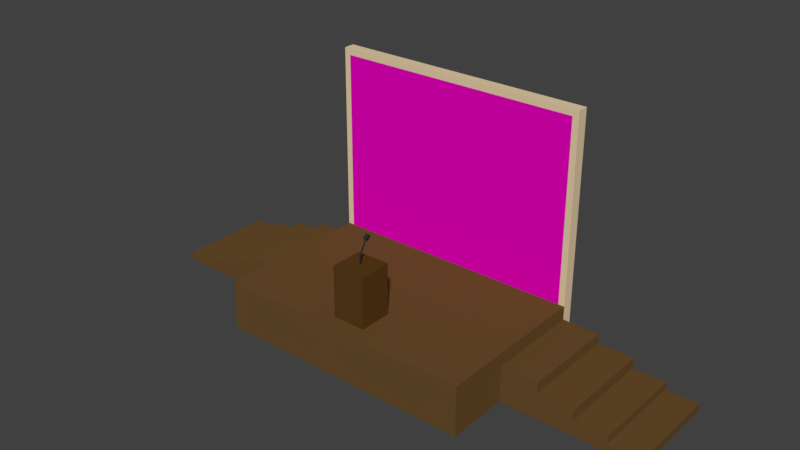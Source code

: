 # Source: Stage.blend  (saved by Blender 2.79.0; exported with 4.5.12 LTS)
import bpy
from mathutils import Matrix  # noqa: F401  (used for matrix-valued properties, if any)

bpy.ops.wm.read_factory_settings(use_empty=True)
scene = bpy.context.scene
scene.name = 'Scene'

# ---- collections
col_collection_1 = bpy.data.collections.new('Collection 1'); scene.collection.children.link(col_collection_1)

# ---- materials (node trees are filled in below, after node groups)
mat_microphone = bpy.data.materials.new('Microphone')
mat_microphone.alpha_threshold = 0.0
mat_microphone.use_transparent_shadow = False
mat_microphone.diffuse_color = (0.0266, 0.0266, 0.0266, 1.0)
mat_microphone.roughness = 0.5
mat_stand = bpy.data.materials.new('Stand')
mat_stand.alpha_threshold = 0.0
mat_stand.use_transparent_shadow = False
mat_stand.diffuse_color = (0.09591, 0.04439, 0.00942, 1.0)
mat_stand.roughness = 0.5
mat_floor = bpy.data.materials.new('Floor')
mat_floor.alpha_threshold = 0.0
mat_floor.use_transparent_shadow = False
mat_floor.diffuse_color = (0.1424, 0.07566, 0.02432, 1.0)
mat_floor.roughness = 0.5
mat_floor.specular_intensity = 0.2788
mat_backdrop = bpy.data.materials.new('Backdrop')
mat_backdrop.alpha_threshold = 0.0
mat_backdrop.use_transparent_shadow = False
mat_backdrop.diffuse_color = (0.8, 0.0, 0.5057, 1.0)
mat_backdrop.roughness = 0.5
mat_backboard = bpy.data.materials.new('Backboard')
mat_backboard.alpha_threshold = 0.0
mat_backboard.use_transparent_shadow = False
mat_backboard.diffuse_color = (0.8, 0.6288, 0.4068, 1.0)
mat_backboard.roughness = 0.5
mat_backboard.specular_intensity = 0.0

# ---- material node trees

# ---- world
world_world = bpy.data.worlds.new('World'); scene.world = world_world
world_world.color = (0.05088, 0.05088, 0.05088)
world_world.use_sun_shadow = False
world_world.sun_shadow_jitter_overblur = 0.0
world_world.cycles.sampling_method = 'MANUAL'

# ---- meshes
me_cube_002 = bpy.data.meshes.new('Cube.002')
me_cube_002.from_pydata([(-0.6698, -0.7984, -2.037), (-0.02673, -0.1464, 1.116), (-0.6698, 0.5411, -2.037), (-0.02673, -0.1109, 1.116), (0.6698, -0.7984, -2.037), (0.02673, -0.1464, 1.116), (0.6698, 0.5411, -2.037), (0.02673, -0.1109, 1.116), (-0.6698, -0.7984, 1.116), (-0.6698, 0.5411, 1.116), (0.6698, 0.5411, 1.116), (0.6698, -0.7984, 1.116), (-0.02673, -0.1464, 1.496), (-0.02673, -0.1109, 1.496), (0.02673, -0.1109, 1.496), (0.02673, -0.1464, 1.496), (-0.02364, 0.1421, 1.984), (-0.02386, 0.1607, 1.965), (0.0296, 0.1607, 1.965), (0.02982, 0.1421, 1.984), (-0.06999, 0.0984, 2.027), (-0.06999, 0.1974, 1.928), (0.06999, 0.1974, 1.928), (0.06999, 0.0984, 2.027), (-0.06999, 0.2487, 2.178), (-0.06999, 0.3476, 2.079), (0.06999, 0.3476, 2.079), (0.06999, 0.2487, 2.178)], [], [(0, 8, 9, 2), (2, 9, 10, 6), (6, 10, 11, 4), (4, 11, 8, 0), (2, 6, 4, 0), (1, 5, 15, 12), (1, 3, 9, 8), (3, 7, 10, 9), (7, 5, 11, 10), (5, 1, 8, 11), (15, 14, 18, 19), (7, 3, 13, 14), (5, 7, 14, 15), (3, 1, 12, 13), (19, 18, 22, 23), (13, 12, 16, 17), (12, 15, 19, 16), (14, 13, 17, 18), (20, 23, 27, 24), (17, 16, 20, 21), (16, 19, 23, 20), (18, 17, 21, 22), (26, 25, 24, 27), (22, 21, 25, 26), (23, 22, 26, 27), (21, 20, 24, 25)])
me_cube_002.polygons.foreach_set('material_index', [1, 1, 1, 1, 1, 0, 1, 1, 1, 1, 0, 0, 0, 0, 0, 0, 0, 0, 0, 0, 0, 0, 0, 0, 0, 0])
me_cube_002.materials.append(mat_microphone)
me_cube_002.materials.append(mat_stand)
me_cube_002.use_remesh_preserve_volume = False
me_cube_002.use_remesh_preserve_attributes = False
me_cube_002.use_mirror_vertex_groups = False
me_cube_002.update()
me_cube_001 = bpy.data.meshes.new('Cube.001')
me_cube_001.from_pydata([(-5.236, -3.447, -0.05198), (-5.236, -3.447, 1.948), (-5.236, 3.447, -0.05198), (-5.236, 3.447, 1.948), (5.236, -3.447, -0.05198), (5.236, -3.447, 1.948), (5.236, 3.447, -0.05198), (5.236, 3.447, 1.948), (-5.236, 2.994, -0.05198), (-4.981, 2.994, 1.914), (5.236, 2.994, -0.05198), (4.981, 2.994, 1.914), (-5.236, -0.929, -0.05198), (5.236, -0.929, 1.948), (-5.236, -0.929, 1.948), (5.236, -0.929, -0.05198), (-5.236, -3.447, 1.408), (-5.236, 3.447, 1.408), (5.236, 3.447, 1.408), (5.236, -3.447, 1.408), (5.236, 2.994, 1.408), (-5.236, 2.994, 1.408), (-5.236, -0.929, 1.408), (5.236, -0.929, 1.408), (-5.236, 3.447, 0.9938), (5.236, 3.447, 0.9938), (5.236, -3.447, 0.9938), (5.236, 2.994, 0.9938), (-5.236, 2.994, 0.9938), (-5.236, -0.929, 0.9938), (5.236, -0.929, 0.9938), (-5.236, -3.447, 0.9938), (-5.236, 3.447, 0.5673), (5.236, 3.447, 0.5673), (5.236, -3.447, 0.5673), (5.236, 2.994, 0.5673), (-5.236, 2.994, 0.5673), (-5.236, -0.929, 0.5673), (5.236, -0.929, 0.5673), (-5.236, -3.447, 0.5673), (-5.236, 3.447, 0.2577), (5.236, 3.447, 0.2577), (5.236, -3.447, 0.2577), (5.236, 2.994, 0.2577), (-5.236, 2.994, 0.2577), (-5.236, -0.929, 0.2577), (5.236, -0.929, 0.2577), (-5.236, -3.447, 0.2577), (-4.981, 2.994, 9.259), (-5.236, 3.447, 9.514), (5.236, 3.447, 9.514), (4.981, 2.994, 9.259), (6.729, -0.929, -0.05198), (6.729, 2.994, -0.05198), (6.729, 2.994, 0.2577), (-6.729, 2.994, 0.2577), (-6.729, 2.994, -0.05198), (-6.729, -0.929, -0.05198), (-6.729, -0.929, 0.2577), (6.729, -0.929, 0.2577), (6.729, 2.994, 1.408), (6.729, -0.929, 1.408), (-6.729, -0.929, 1.408), (-6.729, 2.994, 1.408), (6.729, 2.994, 0.9938), (-6.729, 2.994, 0.9938), (-6.729, -0.929, 0.9938), (6.729, -0.929, 0.9938), (6.729, 2.994, 0.5673), (-6.729, 2.994, 0.5673), (-6.729, -0.929, 0.5673), (6.729, -0.929, 0.5673), (8.171, -0.929, -0.05198), (8.171, 2.994, -0.05198), (8.171, 2.994, 0.2577), (-8.171, 2.994, 0.2577), (-8.171, 2.994, -0.05198), (-8.171, -0.929, -0.05198), (-8.171, -0.929, 0.2577), (8.171, -0.929, 0.2577), (-8.171, -0.929, 0.9938), (-8.171, 2.994, 0.9938), (8.171, 2.994, 0.9938), (8.171, -0.929, 0.9938), (8.171, 2.994, 0.5673), (-8.171, 2.994, 0.5673), (-8.171, -0.929, 0.5673), (8.171, -0.929, 0.5673), (9.478, -0.929, -0.05198), (9.478, 2.994, -0.05198), (9.478, 2.994, 0.2577), (-9.478, 2.994, 0.2577), (-9.478, 2.994, -0.05198), (-9.478, -0.929, -0.05198), (-9.478, -0.929, 0.2577), (9.478, -0.929, 0.2577), (9.478, 2.994, 0.5673), (9.478, -0.929, 0.5673), (-9.478, -0.929, 0.5673), (-9.478, 2.994, 0.5673), (10.76, -0.929, -0.05198), (10.76, 2.994, -0.05198), (10.76, 2.994, 0.2577), (-10.76, 2.994, 0.2577), (-10.76, 2.994, -0.05198), (-10.76, -0.929, -0.05198), (-10.76, -0.929, 0.2577), (10.76, -0.929, 0.2577), (-5.236, 2.994, 1.948), (5.236, 2.994, 1.948), (-5.236, 2.994, 9.514), (5.236, 2.994, 9.514)], [], [(21, 108, 3, 17), (17, 3, 7, 18), (23, 13, 5, 19), (19, 5, 1, 16), (12, 15, 4, 0), (13, 14, 1, 5), (109, 7, 50, 111), (2, 6, 10, 8), (18, 7, 109, 20), (22, 14, 108, 21), (16, 1, 14, 22), (109, 108, 14, 13), (8, 10, 15, 12), (20, 109, 13, 23), (21, 28, 65, 63), (31, 16, 22, 29), (10, 43, 54, 53), (25, 18, 20, 27), (26, 19, 16, 31), (30, 23, 19, 26), (24, 17, 18, 25), (28, 21, 17, 24), (36, 28, 24, 32), (32, 24, 25, 33), (38, 30, 26, 34), (34, 26, 31, 39), (33, 25, 27, 35), (27, 20, 60, 64), (39, 31, 29, 37), (12, 45, 58, 57), (22, 21, 63, 62), (47, 39, 37, 45), (38, 46, 59, 71), (41, 33, 35, 43), (42, 34, 39, 47), (46, 38, 34, 42), (40, 32, 33, 41), (44, 36, 32, 40), (8, 44, 40, 2), (2, 40, 41, 6), (15, 46, 42, 4), (4, 42, 47, 0), (6, 41, 43, 10), (45, 37, 70, 58), (0, 47, 45, 12), (30, 38, 71, 67), (50, 49, 110, 111), (3, 108, 110, 49), (7, 3, 49, 50), (9, 11, 51, 48), (64, 60, 61, 67), (66, 62, 63, 65), (64, 67, 83, 82), (54, 68, 84, 74), (59, 52, 72, 79), (66, 65, 81, 80), (57, 58, 78, 77), (56, 57, 77, 76), (35, 27, 64, 68), (44, 8, 56, 55), (29, 22, 62, 66), (28, 36, 69, 65), (46, 15, 52, 59), (43, 35, 68, 54), (8, 12, 57, 56), (23, 30, 67, 61), (37, 29, 66, 70), (36, 44, 55, 69), (20, 23, 61, 60), (15, 10, 53, 52), (86, 80, 81, 85), (84, 82, 83, 87), (84, 87, 97, 96), (79, 72, 88, 95), (85, 75, 91, 99), (73, 74, 90, 89), (69, 55, 75, 85), (68, 64, 82, 84), (58, 70, 86, 78), (52, 53, 73, 72), (65, 69, 85, 81), (71, 59, 79, 87), (53, 54, 74, 73), (70, 66, 80, 86), (55, 56, 76, 75), (67, 71, 87, 83), (90, 96, 97, 95), (94, 98, 99, 91), (89, 90, 102, 101), (94, 91, 103, 106), (75, 76, 92, 91), (78, 86, 98, 94), (86, 85, 99, 98), (76, 77, 93, 92), (87, 79, 95, 97), (72, 73, 89, 88), (74, 84, 96, 90), (77, 78, 94, 93), (105, 106, 103, 104), (101, 102, 107, 100), (93, 94, 106, 105), (90, 95, 107, 102), (91, 92, 104, 103), (88, 89, 101, 100), (95, 88, 100, 107), (92, 93, 105, 104), (11, 9, 108, 109), (48, 51, 111, 110), (51, 11, 109, 111), (9, 48, 110, 108)])
me_cube_001.polygons.foreach_set('material_index', [2, 2, 0, 0, 0, 0, 2, 2, 2, 0, 0, 0, 0, 0, 0, 0, 0, 2, 0, 0, 2, 2, 2, 2, 0, 0, 2, 0, 0, 0, 0, 0, 0, 2, 0, 0, 2, 2, 2, 2, 0, 0, 2, 0, 0, 0, 2, 2, 2, 1, 0, 0, 0, 0, 0, 0, 0, 0, 0, 0, 0, 0, 0, 0, 0, 0, 0, 0, 0, 0, 0, 0, 0, 0, 0, 0, 0, 0, 0, 0, 0, 0, 0, 0, 0, 0, 0, 0, 0, 0, 0, 0, 0, 0, 0, 0, 0, 0, 0, 0, 0, 0, 0, 0, 0, 0, 1, 2, 2, 2])
_uv = me_cube_001.uv_layers.new(name='UVMap')
_uv.uv.foreach_set('vector', [0.0, 0.0, 0.0, 0.0, 0.0, 0.0, 0.0, 0.0, 0.0, 0.0, 0.0, 0.0, 0.0, 0.0, 0.0, 0.0, 0.0, 0.0, 0.0, 0.0, 0.0, 0.0, 0.0, 0.0, 0.0, 0.0, 0.0, 0.0, 0.0, 0.0, 0.0, 0.0, 0.0, 0.0, 0.0, 0.0, 0.0, 0.0, 0.0, 0.0, 0.0, 0.0, 0.0, 0.0, 0.0, 0.0, 0.0, 0.0, 0.0, 0.0, 0.0, 0.0, 0.0, 0.0, 0.0, 0.0, 0.0, 0.0, 0.0, 0.0, 0.0, 0.0, 0.0, 0.0, 0.0, 0.0, 0.0, 0.0, 0.0, 0.0, 0.0, 0.0, 0.0, 0.0, 0.0, 0.0, 0.0, 0.0, 0.0, 0.0, 0.0, 0.0, 0.0, 0.0, 0.0, 0.0, 0.0, 0.0, 0.0, 0.0, 0.0, 0.0, 0.0, 0.0, 0.0, 0.0, 0.0, 0.0, 0.0, 0.0, 0.0, 0.0, 0.0, 0.0, 0.0, 0.0, 0.0, 0.0, 0.0, 0.0, 0.0, 0.0, 0.0, 0.0, 0.0, 0.0, 0.0, 0.0, 0.0, 0.0, 0.0, 0.0, 0.0, 0.0, 0.0, 0.0, 0.0, 0.0, 0.0, 0.0, 0.0, 0.0, 0.0, 0.0, 0.0, 0.0, 0.0, 0.0, 0.0, 0.0, 0.0, 0.0, 0.0, 0.0, 0.0, 0.0, 0.0, 0.0, 0.0, 0.0, 0.0, 0.0, 0.0, 0.0, 0.0, 0.0, 0.0, 0.0, 0.0, 0.0, 0.0, 0.0, 0.0, 0.0, 0.0, 0.0, 0.0, 0.0, 0.0, 0.0, 0.0, 0.0, 0.0, 0.0, 0.0, 0.0, 0.0, 0.0, 0.0, 0.0, 0.0, 0.0, 0.0, 0.0, 0.0, 0.0, 0.0, 0.0, 0.0, 0.0, 0.0, 0.0, 0.0, 0.0, 0.0, 0.0, 0.0, 0.0, 0.0, 0.0, 0.0, 0.0, 0.0, 0.0, 0.0, 0.0, 0.0, 0.0, 0.0, 0.0, 0.0, 0.0, 0.0, 0.0, 0.0, 0.0, 0.0, 0.0, 0.0, 0.0, 0.0, 0.0, 0.0, 0.0, 0.0, 0.0, 0.0, 0.0, 0.0, 0.0, 0.0, 0.0, 0.0, 0.0, 0.0, 0.0, 0.0, 0.0, 0.0, 0.0, 0.0, 0.0, 0.0, 0.0, 0.0, 0.0, 0.0, 0.0, 0.0, 0.0, 0.0, 0.0, 0.0, 0.0, 0.0, 0.0, 0.0, 0.0, 0.0, 0.0, 0.0, 0.0, 0.0, 0.0, 0.0, 0.0, 0.0, 0.0, 0.0, 0.0, 0.0, 0.0, 0.0, 0.0, 0.0, 0.0, 0.0, 0.0, 0.0, 0.0, 0.0, 0.0, 0.0, 0.0, 0.0, 0.0, 0.0, 0.0, 0.0, 0.0, 0.0, 0.0, 0.0, 0.0, 0.0, 0.0, 0.0, 0.0, 0.0, 0.0, 0.0, 0.0, 0.0, 0.0, 0.0, 0.0, 0.0, 0.0, 0.0, 0.0, 0.0, 0.0, 0.0, 0.0, 0.0, 0.0, 0.0, 0.0, 0.0, 0.0, 0.0, 0.0, 0.0, 0.0, 0.0, 0.0, 0.0, 0.0, 0.0, 0.0, 0.0, 0.0, 0.0, 0.0, 0.0, 0.0, 0.0, 0.0, 0.0, 0.0, 0.0, 0.0, 0.0, 0.0, 0.0, 0.0, 0.0, 0.0, 0.0, 0.0, 0.0, 0.0, 0.0, 0.0, 0.0, 0.0, 0.0, 0.0, 0.0, 0.0, 0.0, 0.0, 0.0, 0.0, 0.0, 0.0, 0.0, 0.0, 0.0, 0.0, 0.0, 0.0, 0.0, 0.0, 0.0, 0.0, 0.0, 0.0, 0.0, 0.0, 0.0, 0.0, 0.0, 0.0, 0.0, 0.0, 0.0, 0.0, 0.0, 0.0, 0.0, 0.0, 0.002358, 0.008789, 0.9976, 0.008789, 0.9976, 0.7137, 0.002358, 0.7137, 0.0, 0.0, 0.0, 0.0, 0.0, 0.0, 0.0, 0.0, 0.0, 0.0, 0.0, 0.0, 0.0, 0.0, 0.0, 0.0, 0.0, 0.0, 0.0, 0.0, 0.0, 0.0, 0.0, 0.0, 0.0, 0.0, 0.0, 0.0, 0.0, 0.0, 0.0, 0.0, 0.0, 0.0, 0.0, 0.0, 0.0, 0.0, 0.0, 0.0, 0.0, 0.0, 0.0, 0.0, 0.0, 0.0, 0.0, 0.0, 0.0, 0.0, 0.0, 0.0, 0.0, 0.0, 0.0, 0.0, 0.0, 0.0, 0.0, 0.0, 0.0, 0.0, 0.0, 0.0, 0.0, 0.0, 0.0, 0.0, 0.0, 0.0, 0.0, 0.0, 0.0, 0.0, 0.0, 0.0, 0.0, 0.0, 0.0, 0.0, 0.0, 0.0, 0.0, 0.0, 0.0, 0.0, 0.0, 0.0, 0.0, 0.0, 0.0, 0.0, 0.0, 0.0, 0.0, 0.0, 0.0, 0.0, 0.0, 0.0, 0.0, 0.0, 0.0, 0.0, 0.0, 0.0, 0.0, 0.0, 0.0, 0.0, 0.0, 0.0, 0.0, 0.0, 0.0, 0.0, 0.0, 0.0, 0.0, 0.0, 0.0, 0.0, 0.0, 0.0, 0.0, 0.0, 0.0, 0.0, 0.0, 0.0, 0.0, 0.0, 0.0, 0.0, 0.0, 0.0, 0.0, 0.0, 0.0, 0.0, 0.0, 0.0, 0.0, 0.0, 0.0, 0.0, 0.0, 0.0, 0.0, 0.0, 0.0, 0.0, 0.0, 0.0, 0.0, 0.0, 0.0, 0.0, 0.0, 0.0, 0.0, 0.0, 0.0, 0.0, 0.0, 0.0, 0.0, 0.0, 0.0, 0.0, 0.0, 0.0, 0.0, 0.0, 0.0, 0.0, 0.0, 0.0, 0.0, 0.0, 0.0, 0.0, 0.0, 0.0, 0.0, 0.0, 0.0, 0.0, 0.0, 0.0, 0.0, 0.0, 0.0, 0.0, 0.0, 0.0, 0.0, 0.0, 0.0, 0.0, 0.0, 0.0, 0.0, 0.0, 0.0, 0.0, 0.0, 0.0, 0.0, 0.0, 0.0, 0.0, 0.0, 0.0, 0.0, 0.0, 0.0, 0.0, 0.0, 0.0, 0.0, 0.0, 0.0, 0.0, 0.0, 0.0, 0.0, 0.0, 0.0, 0.0, 0.0, 0.0, 0.0, 0.0, 0.0, 0.0, 0.0, 0.0, 0.0, 0.0, 0.0, 0.0, 0.0, 0.0, 0.0, 0.0, 0.0, 0.0, 0.0, 0.0, 0.0, 0.0, 0.0, 0.0, 0.0, 0.0, 0.0, 0.0, 0.0, 0.0, 0.0, 0.0, 0.0, 0.0, 0.0, 0.0, 0.0, 0.0, 0.0, 0.0, 0.0, 0.0, 0.0, 0.0, 0.0, 0.0, 0.0, 0.0, 0.0, 0.0, 0.0, 0.0, 0.0, 0.0, 0.0, 0.0, 0.0, 0.0, 0.0, 0.0, 0.0, 0.0, 0.0, 0.0, 0.0, 0.0, 0.0, 0.0, 0.0, 0.0, 0.0, 0.0, 0.0, 0.0, 0.0, 0.0, 0.0, 0.0, 0.0, 0.0, 0.0, 0.0, 0.0, 0.0, 0.0, 0.0, 0.0, 0.0, 0.0, 0.0, 0.0, 0.0, 0.0, 0.0, 0.0, 0.0, 0.0, 0.0, 0.0, 0.0, 0.0, 0.0, 0.0, 0.0, 0.0, 0.0, 0.0, 0.0, 0.0, 0.0, 0.0, 0.0, 0.0, 0.0, 0.0, 0.0, 0.0, 0.0, 0.0, 0.0, 0.0, 0.0, 0.0, 0.0, 0.0, 0.0, 0.0, 0.0, 0.0, 0.0, 0.0, 0.0, 0.0, 0.0, 0.0, 0.0, 0.0, 0.0, 0.0, 0.0, 0.0, 0.0, 0.0, 0.0, 0.0, 0.0, 0.0, 0.0, 0.0, 0.0, 0.0, 0.0, 0.0, 0.0, 0.0, 0.0, 0.0, 0.0, 0.0, 0.0, 0.0, 0.0, 0.0, 0.0, 0.0, 0.0, 0.0, 0.0, 0.0, 0.0, 0.0, 0.0, 0.0, 0.0, 0.0, 0.0, 0.0, 0.0, 0.0, 0.0, 0.0, 0.0, 0.0, 0.0, 0.0, 0.0, 0.0, 0.0, 0.0, 0.0, 0.0, 0.0, 0.0, 0.0, 0.0, 0.0, 0.0, 0.0, 0.0, 0.0, 0.0, 0.0, 0.0, 0.0, 0.0, 0.0, 0.0, 0.0, 0.0, 0.0, 0.0, 0.0, 0.0, 0.0, 0.0, 0.0, 0.0, 0.0, 0.9756, 0.0244, 0.0244, 0.0244, 8.498e-05, 8.498e-05, 0.9999, 8.508e-05, 0.0244, 0.6981, 0.9756, 0.6981, 0.9999, 0.7224, 8.503e-05, 0.7224, 0.9756, 0.6981, 0.9756, 0.0244, 0.9999, 8.508e-05, 0.9999, 0.7224, 0.0244, 0.0244, 0.0244, 0.6981, 8.503e-05, 0.7224, 8.498e-05, 8.498e-05])
me_cube_001.materials.append(mat_floor)
me_cube_001.materials.append(mat_backdrop)
me_cube_001.materials.append(mat_backboard)
me_cube_001.use_remesh_preserve_volume = False
me_cube_001.use_remesh_preserve_attributes = False
me_cube_001.use_mirror_vertex_groups = False
me_cube_001.update()

# ---- objects
ob_cube_001 = bpy.data.objects.new('Cube.001', me_cube_002)
ob_cube = bpy.data.objects.new('Cube', me_cube_001)

# ---- transforms, parenting, visibility, modifiers, constraints
ob_cube_001.location = (0.0, -2.018, 2.91)
ob_cube_001.lineart.crease_threshold = 0.0
ob_cube.location = (0.0, 0.0, 0.0)
ob_cube.lineart.crease_threshold = 0.0

# ---- collection membership
col_collection_1.objects.link(ob_cube_001)
col_collection_1.objects.link(ob_cube)

# ---- scene / render settings (as saved in the file)
scene.frame_start = 1; scene.frame_end = 250; scene.frame_set(1)
scene.render.engine = 'BLENDER_EEVEE_NEXT'
scene.render.resolution_percentage = 50
scene.render.dither_intensity = 0.0
scene.cycles.use_denoising = False
scene.cycles.samples = 128
scene.cycles.sampling_pattern = 'TABULATED_SOBOL'
scene.cycles.use_adaptive_sampling = False
scene.cycles.use_light_tree = False
scene.cycles.blur_glossy = 0.0
scene.cycles.sample_clamp_indirect = 0.0
scene.view_settings.view_transform = 'Standard'
bpy.context.view_layer.update()

# ---- added for rendering (the .blend has no active camera and no usable light): camera, sun
cam_auto = bpy.data.cameras.new('AutoCamera')
cam_auto.lens = 50.0
cam_auto.sensor_width = 36.0
cam_auto.clip_end = 1000.0
ob_auto_camera = bpy.data.objects.new('AutoCamera', cam_auto)
scene.collection.objects.link(ob_auto_camera)
ob_auto_camera.location = (22.7045, -27.2454, 22.8946)
ob_auto_camera.rotation_euler = (1.09748, -7.21219e-08, 0.694738)
scene.camera = ob_auto_camera
light_auto_sun = bpy.data.lights.new('AutoSun', 'SUN')
light_auto_sun.energy = 3.0
light_auto_sun.angle = 0.0523599
ob_auto_sun = bpy.data.objects.new('AutoSun', light_auto_sun)
scene.collection.objects.link(ob_auto_sun)
ob_auto_sun.rotation_euler = (0.872665, 0.174533, 0.523599)
bpy.context.view_layer.update()
